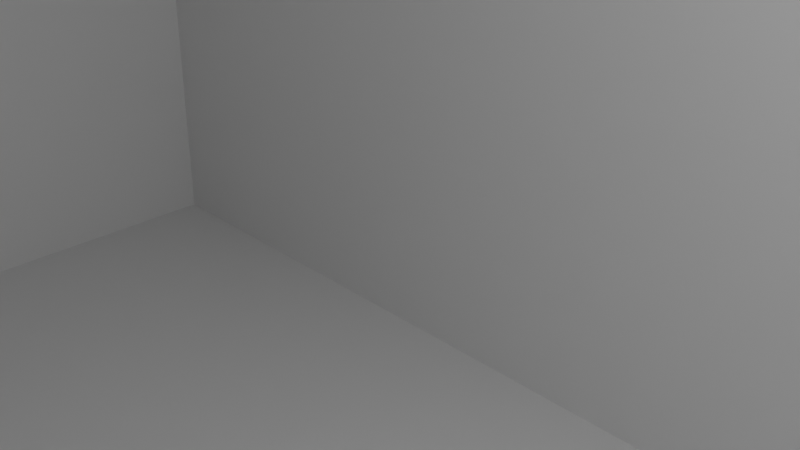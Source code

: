 # Source: CubeNorm.blend  (saved by Blender 2.81.16; exported with 4.5.12 LTS)
import bpy
from mathutils import Matrix  # noqa: F401  (used for matrix-valued properties, if any)

bpy.ops.wm.read_factory_settings(use_empty=True)
scene = bpy.context.scene
scene.name = 'Scene'

# ---- collections
col_collection = bpy.data.collections.new('Collection'); scene.collection.children.link(col_collection)

# ---- materials (node trees are filled in below, after node groups)
mat_material = bpy.data.materials.new('Material')
mat_material.alpha_threshold = 0.0
mat_material.line_color = (0.0, 0.0, 0.0, 1.0)

# ---- material node trees
mat_material.use_nodes = True; mat_material.node_tree.nodes.clear()
_N = mat_material.node_tree.nodes; _L = mat_material.node_tree.links
n0 = _N.new('ShaderNodeOutputMaterial'); n0.name = 'Material Output'; n0.location = (300, 300)
n1 = _N.new('ShaderNodeBsdfPrincipled'); n1.name = 'Principled BSDF'; n1.location = (10, 300)
n1.distribution = 'GGX'
n1.subsurface_method = 'BURLEY'
n1.inputs[2].default_value = 0.4
n1.inputs[3].default_value = 1.45
n1.inputs[27].default_value = (0.0, 0.0, 0.0, 1.0)
n1.inputs[28].default_value = 1.0
_L.new(n1.outputs[0], n0.inputs[0])
n0.is_active_output = True

# ---- world
world_world = bpy.data.worlds.new('World'); scene.world = world_world
world_world.use_nodes = True; world_world.node_tree.nodes.clear()
_N = world_world.node_tree.nodes; _L = world_world.node_tree.links
n0 = _N.new('ShaderNodeOutputWorld'); n0.name = 'World Output'; n0.location = (300, 300)
n1 = _N.new('ShaderNodeBackground'); n1.name = 'Background'; n1.location = (10, 300)
n1.inputs[0].default_value = (0.05088, 0.05088, 0.05088, 1.0)
_L.new(n1.outputs[0], n0.inputs[0])
n0.is_active_output = True
world_world.color = (0.05088, 0.05088, 0.05088)
world_world.use_sun_shadow = False
world_world.sun_shadow_jitter_overblur = 0.0

# ---- cameras
cam_camera = bpy.data.cameras.new('Camera')
cam_camera.clip_end = 100.0
cam_camera.ortho_scale = 7.314

# ---- lights
light_light = bpy.data.lights.new('Light', 'POINT')
light_light.transmission_factor = 0.0
light_light.energy = 1000.0
light_light.shadow_soft_size = 0.1
light_light.shadow_maximum_resolution = 0.006
light_light.use_absolute_resolution = True

# ---- meshes
me_cubedata = bpy.data.meshes.new('CubeData')
me_cubedata.from_pydata([(20.0, 10.0, 10.0), (20.0, 10.0, -10.0), (20.0, -10.0, 10.0), (20.0, -10.0, -10.0), (-20.0, 10.0, 10.0), (-20.0, 10.0, -10.0), (-20.0, -10.0, 10.0), (-20.0, -10.0, -10.0)], [], [(0, 4, 6, 2), (3, 2, 6, 7), (7, 6, 4, 5), (5, 1, 3, 7), (1, 0, 2, 3), (5, 4, 0, 1)])
_uv = me_cubedata.uv_layers.new(name='UVMap')
_uv.uv.foreach_set('vector', [0.625, 0.5, 0.875, 0.5, 0.875, 0.75, 0.625, 0.75, 0.375, 0.75, 0.625, 0.75, 0.625, 1.0, 0.375, 1.0, 0.375, 0.0, 0.625, 0.0, 0.625, 0.25, 0.375, 0.25, 0.125, 0.5, 0.375, 0.5, 0.375, 0.75, 0.125, 0.75, 0.375, 0.5, 0.625, 0.5, 0.625, 0.75, 0.375, 0.75, 0.375, 0.25, 0.625, 0.25, 0.625, 0.5, 0.375, 0.5])
me_cubedata.materials.append(mat_material)
me_cubedata.use_remesh_preserve_volume = False
me_cubedata.use_remesh_preserve_attributes = False
me_cubedata.use_mirror_vertex_groups = False
me_cubedata.update()

# ---- objects
ob_lowpoly = bpy.data.objects.new('LowPoly', me_cubedata)
ob_light = bpy.data.objects.new('Light', light_light)
ob_camera = bpy.data.objects.new('Camera', cam_camera)

# ---- transforms, parenting, visibility, modifiers, constraints
ob_lowpoly.location = (0.0, 0.0, 0.0)
ob_lowpoly.lock_location = (True, True, True)
ob_lowpoly.lock_rotation = (True, True, True)
ob_lowpoly.lock_rotations_4d = False
ob_lowpoly.lock_scale = (True, True, True)
ob_lowpoly.empty_display_type = 'ARROWS'
ob_lowpoly.lineart.crease_threshold = 0.0
ob_light.location = (4.076, 1.005, 5.904)
ob_light.rotation_euler = (0.6503, 0.05522, 1.866)
ob_light.lock_rotations_4d = False
ob_light.empty_display_type = 'ARROWS'
ob_light.color = (0.0, 0.0, 0.0, 0.0)
ob_light.lineart.crease_threshold = 0.0
ob_camera.location = (7.359, -6.926, 4.958)
ob_camera.rotation_euler = (1.109, 0.0, 0.8149)
ob_camera.lock_rotations_4d = False
ob_camera.empty_display_type = 'ARROWS'
ob_camera.color = (0.0, 0.0, 0.0, 0.0)
ob_camera.display_type = 'WIRE'
ob_camera.lineart.crease_threshold = 0.0

# ---- collection membership
col_collection.objects.link(ob_lowpoly)
col_collection.objects.link(ob_light)
col_collection.objects.link(ob_camera)

# ---- scene / render settings (as saved in the file)
scene.camera = ob_camera
scene.frame_start = 1; scene.frame_end = 250; scene.frame_set(1)
scene.render.engine = 'CYCLES'
scene.cycles.use_denoising = False
scene.cycles.samples = 128
scene.cycles.sampling_pattern = 'TABULATED_SOBOL'
scene.cycles.use_adaptive_sampling = False
scene.cycles.use_light_tree = False
scene.cycles.bake_type = 'NORMAL'
scene.view_settings.view_transform = 'Filmic'
scene.unit_settings.scale_length = 0.01
bpy.context.view_layer.update()
